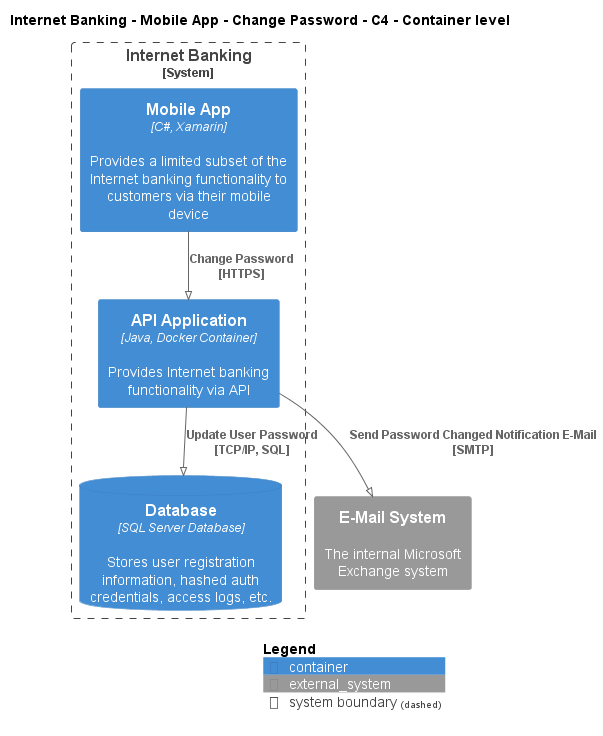

The diagram above was rendered by PlantUML. Its source (embedded in the PNG):
@startuml
!pragma layout smetana
!include ..\..\..\..\..\..\.c4s\C4_Container.puml

AddElementTag("state:new", $bgColor=green, $fontColor=#ffffff, $borderColor=green, $shadowing="False")
AddElementTag("state:changed", $bgColor=orange, $fontColor=#ffffff, $borderColor=orange, $shadowing="False")
AddElementTag("state:removed", $bgColor=red, $fontColor=#ffffff, $borderColor=red, $shadowing="False")

AddRelTag("state:new", $textColor=green, $lineColor=green)
AddRelTag("state:changed", $textColor=orange, $lineColor=orange)
AddRelTag("state:removed", $textColor=red, $lineColor=red)

SHOW_PERSON_PORTRAIT()
LAYOUT_TOP_DOWN()

skinparam linetype polyline

title Internet Banking - Mobile App - Change Password - C4 - Container level


System_Boundary(BigBankPlc.SoftwareSystems.InternetBanking, "Internet Banking") {
    Container(BigBankPlc.SoftwareSystems.InternetBanking.Containers.MobileApp, "Mobile App", "C#, Xamarin", "Provides a limited subset of the Internet banking functionality to customers via their mobile device")
    Container(BigBankPlc.SoftwareSystems.InternetBanking.Containers.APIApplication, "API Application", "Java, Docker Container", "Provides Internet banking functionality via API")
    ContainerDb(BigBankPlc.SoftwareSystems.InternetBanking.Containers.Database, "Database", "SQL Server Database", "Stores user registration information, hashed auth credentials, access logs, etc.")
}
System_Ext(BigBankPlc.SoftwareSystems.EMailSystem, "E-Mail System", "The internal Microsoft Exchange system")

Rel(BigBankPlc.SoftwareSystems.InternetBanking.Containers.MobileApp, BigBankPlc.SoftwareSystems.InternetBanking.Containers.APIApplication, "Change Password\n[HTTPS]", $tags='protocol:https')
Rel(BigBankPlc.SoftwareSystems.InternetBanking.Containers.APIApplication, BigBankPlc.SoftwareSystems.InternetBanking.Containers.Database, "Update User Password\n[TCP/IP, SQL]", $tags='protocol:tcp/ip, sql')
Rel(BigBankPlc.SoftwareSystems.InternetBanking.Containers.APIApplication, BigBankPlc.SoftwareSystems.EMailSystem, "Send Password Changed Notification E-Mail\n[SMTP]", $tags='protocol:smtp')


SHOW_LEGEND()
@enduml